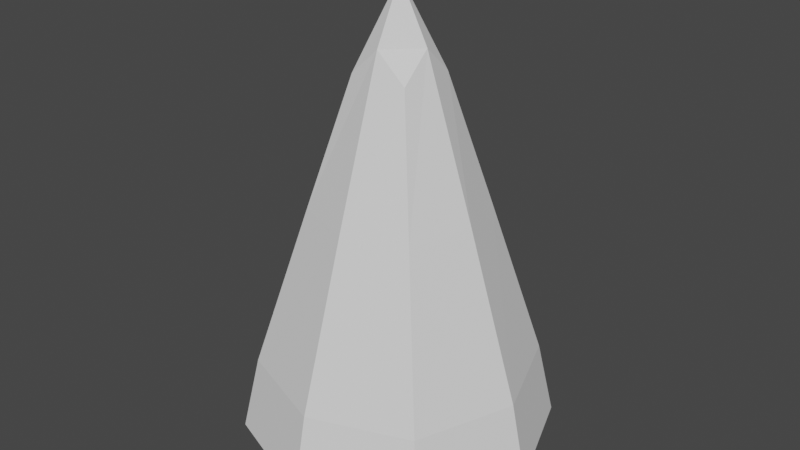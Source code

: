 # Source: Spikes.blend  (saved by Blender 3.1.7; exported with 4.5.12 LTS)
import bpy
from mathutils import Matrix  # noqa: F401  (used for matrix-valued properties, if any)

bpy.ops.wm.read_factory_settings(use_empty=True)
scene = bpy.context.scene
scene.name = 'Scene'

# ---- collections
col_collection = bpy.data.collections.new('Collection'); scene.collection.children.link(col_collection)

# ---- world
world_world = bpy.data.worlds.new('World'); scene.world = world_world
world_world.use_nodes = True; world_world.node_tree.nodes.clear()
_N = world_world.node_tree.nodes; _L = world_world.node_tree.links
n0 = _N.new('ShaderNodeOutputWorld'); n0.name = 'World Output'; n0.location = (300, 300)
n1 = _N.new('ShaderNodeBackground'); n1.name = 'Background'; n1.location = (10, 300)
n1.inputs[0].default_value = (0.05088, 0.05088, 0.05088, 1.0)
_L.new(n1.outputs[0], n0.inputs[0])
n0.is_active_output = True
world_world.color = (0.05088, 0.05088, 0.05088)
world_world.use_sun_shadow = False
world_world.sun_shadow_jitter_overblur = 0.0

# ---- meshes
me_cube_001 = bpy.data.meshes.new('Cube.001')
me_cube_001.from_pydata([(-0.5, -0.5, -0.963), (-0.5557, -0.5557, -0.4549), (-0.5, 0.5, -0.963), (-0.5557, 0.5557, -0.4549), (0.5, -0.5, -0.963), (0.5557, -0.5557, -0.4549), (0.5, 0.5, -0.963), (0.5557, 0.5557, -0.4549), (-0.1672, -0.1672, 1.19), (-0.1672, 0.1672, 1.19), (0.1672, 0.1672, 1.19), (0.1672, -0.1672, 1.19), (-0.6096, 9.313e-10, -0.9669), (-0.6243, -0.6243, -0.8862), (-0.7641, 3.725e-09, -0.4549), (-0.6243, 0.6243, -0.8862), (1.583e-08, 0.6096, -0.9669), (3.725e-09, 0.7641, -0.4549), (0.6243, 0.6243, -0.8862), (0.6096, -1.676e-08, -0.9669), (0.7641, -3.725e-09, -0.4549), (0.6243, -0.6243, -0.8862), (-1.211e-08, -0.6096, -0.9669), (-9.313e-10, -0.7641, -0.4549), (-0.1697, -4.657e-10, 1.344), (-1.863e-09, 0.1697, 1.344), (0.1697, 4.657e-10, 1.344), (3.725e-09, -0.1697, 1.344), (0.3419, -0.3419, 0.4586), (-0.3419, -0.3419, 0.4586), (-0.3419, 0.3419, 0.4586), (0.3419, 0.3419, 0.4586), (-0.859, -7.451e-09, -0.8866), (7.451e-09, 0.859, -0.8866), (0.859, -7.451e-09, -0.8866), (7.451e-09, -0.859, -0.8866), (0.0, -5.588e-09, -0.975), (-7.218e-09, -0.4631, 0.4738), (-9.313e-10, 9.313e-10, 1.666), (1.63e-09, 0.4631, 0.4738), (0.4631, -2.095e-09, 0.4738), (-0.4631, 2.095e-09, 0.4738)], [], [(0, 13, 32, 12), (13, 1, 14, 32), (32, 14, 3, 15), (12, 32, 15, 2), (2, 15, 33, 16), (15, 3, 17, 33), (33, 17, 7, 18), (16, 33, 18, 6), (6, 18, 34, 19), (18, 7, 20, 34), (34, 20, 5, 21), (19, 34, 21, 4), (4, 21, 35, 22), (21, 5, 23, 35), (35, 23, 1, 13), (22, 35, 13, 0), (2, 16, 36, 12), (16, 6, 19, 36), (36, 19, 4, 22), (12, 36, 22, 0), (1, 23, 37, 29), (23, 5, 28, 37), (37, 28, 11, 27), (29, 37, 27, 8), (10, 25, 38, 26), (25, 9, 24, 38), (38, 24, 8, 27), (26, 38, 27, 11), (7, 17, 39, 31), (17, 3, 30, 39), (39, 30, 9, 25), (31, 39, 25, 10), (5, 20, 40, 28), (20, 7, 31, 40), (40, 31, 10, 26), (28, 40, 26, 11), (3, 14, 41, 30), (14, 1, 29, 41), (41, 29, 8, 24), (30, 41, 24, 9)])
_uv = me_cube_001.uv_layers.new(name='UVMap')
_uv.uv.foreach_set('vector', [0.375, 0.0, 0.5, 0.0, 0.4957, 0.125, 0.375, 0.125, 0.5, 0.0, 0.625, 0.0, 0.5868, 0.125, 0.4957, 0.125, 0.4957, 0.125, 0.5868, 0.125, 0.5833, 0.25, 0.4948, 0.25, 0.375, 0.125, 0.4957, 0.125, 0.4948, 0.25, 0.375, 0.25, 0.375, 0.25, 0.4948, 0.25, 0.4948, 0.375, 0.375, 0.375, 0.4948, 0.25, 0.5833, 0.25, 0.5833, 0.375, 0.4948, 0.375, 0.4948, 0.375, 0.5833, 0.375, 0.5833, 0.5, 0.4948, 0.5, 0.375, 0.375, 0.4948, 0.375, 0.4948, 0.5, 0.375, 0.5, 0.375, 0.5, 0.4948, 0.5, 0.4948, 0.625, 0.375, 0.625, 0.4948, 0.5, 0.5833, 0.5, 0.5833, 0.625, 0.4948, 0.625, 0.4948, 0.625, 0.5833, 0.625, 0.5833, 0.75, 0.4948, 0.75, 0.375, 0.625, 0.4948, 0.625, 0.4948, 0.75, 0.375, 0.75, 0.375, 0.75, 0.4948, 0.75, 0.4957, 0.875, 0.375, 0.875, 0.4948, 0.75, 0.5833, 0.75, 0.5868, 0.875, 0.4957, 0.875, 0.4957, 0.875, 0.5868, 0.875, 0.625, 1.0, 0.5, 1.0, 0.375, 0.875, 0.4957, 0.875, 0.5, 1.0, 0.375, 1.0, 0.125, 0.5, 0.25, 0.5, 0.25, 0.625, 0.125, 0.625, 0.25, 0.5, 0.375, 0.5, 0.375, 0.625, 0.25, 0.625, 0.25, 0.625, 0.375, 0.625, 0.375, 0.75, 0.25, 0.75, 0.125, 0.625, 0.25, 0.625, 0.25, 0.75, 0.125, 0.75, 0.625, 1.0, 0.5868, 0.875, 0.6207, 0.875, 0.625, 1.0, 0.5868, 0.875, 0.5833, 0.75, 0.6207, 0.75, 0.6207, 0.875, 0.6207, 0.875, 0.6207, 0.75, 0.625, 0.75, 0.625, 0.875, 0.625, 1.0, 0.6207, 0.875, 0.625, 0.875, 0.625, 1.0, 0.625, 0.5, 0.75, 0.5, 0.7535, 0.625, 0.6597, 0.625, 0.75, 0.5, 0.875, 0.5, 0.875, 0.625, 0.7535, 0.625, 0.7535, 0.625, 0.875, 0.625, 0.875, 0.75, 0.75, 0.75, 0.6597, 0.625, 0.7535, 0.625, 0.75, 0.75, 0.625, 0.75, 0.5833, 0.5, 0.5833, 0.375, 0.6198, 0.375, 0.6207, 0.5, 0.5833, 0.375, 0.5833, 0.25, 0.6198, 0.25, 0.6198, 0.375, 0.6198, 0.375, 0.6198, 0.25, 0.625, 0.25, 0.625, 0.375, 0.6207, 0.5, 0.6198, 0.375, 0.625, 0.375, 0.625, 0.5, 0.5833, 0.75, 0.5833, 0.625, 0.6233, 0.625, 0.6207, 0.75, 0.5833, 0.625, 0.5833, 0.5, 0.6207, 0.5, 0.6233, 0.625, 0.6233, 0.625, 0.6207, 0.5, 0.625, 0.5, 0.6597, 0.625, 0.6207, 0.75, 0.6233, 0.625, 0.6597, 0.625, 0.625, 0.75, 0.5833, 0.25, 0.5868, 0.125, 0.6207, 0.125, 0.6198, 0.25, 0.5868, 0.125, 0.625, 0.0, 0.625, 0.0, 0.6207, 0.125, 0.6207, 0.125, 0.625, 0.0, 0.625, 0.0, 0.625, 0.125, 0.6198, 0.25, 0.6207, 0.125, 0.625, 0.125, 0.625, 0.25])
me_cube_001.use_remesh_fix_poles = True
me_cube_001.use_remesh_preserve_attributes = False
me_cube_001.update()

# ---- objects
ob_cube = bpy.data.objects.new('Cube', me_cube_001)

# ---- transforms, parenting, visibility, modifiers, constraints
ob_cube.location = (0.0, 0.0, 1.91)

# ---- collection membership
col_collection.objects.link(ob_cube)

# ---- scene / render settings (as saved in the file)
scene.frame_start = 1; scene.frame_end = 250; scene.frame_set(1)
scene.render.engine = 'BLENDER_EEVEE_NEXT'
scene.cycles.sampling_pattern = 'TABULATED_SOBOL'
scene.cycles.use_light_tree = False
scene.view_settings.view_transform = 'Filmic'
bpy.context.view_layer.update()

# ---- added for rendering (the .blend has no active camera and no usable light): camera, sun
cam_auto = bpy.data.cameras.new('AutoCamera')
cam_auto.lens = 50.0
cam_auto.sensor_width = 36.0
cam_auto.clip_end = 1000.0
ob_auto_camera = bpy.data.objects.new('AutoCamera', cam_auto)
scene.collection.objects.link(ob_auto_camera)
ob_auto_camera.location = (3.32022, -3.98426, 4.91142)
ob_auto_camera.rotation_euler = (1.09748, -7.21219e-08, 0.694738)
scene.camera = ob_auto_camera
light_auto_sun = bpy.data.lights.new('AutoSun', 'SUN')
light_auto_sun.energy = 3.0
light_auto_sun.angle = 0.0523599
ob_auto_sun = bpy.data.objects.new('AutoSun', light_auto_sun)
scene.collection.objects.link(ob_auto_sun)
ob_auto_sun.rotation_euler = (0.872665, 0.174533, 0.523599)
bpy.context.view_layer.update()
